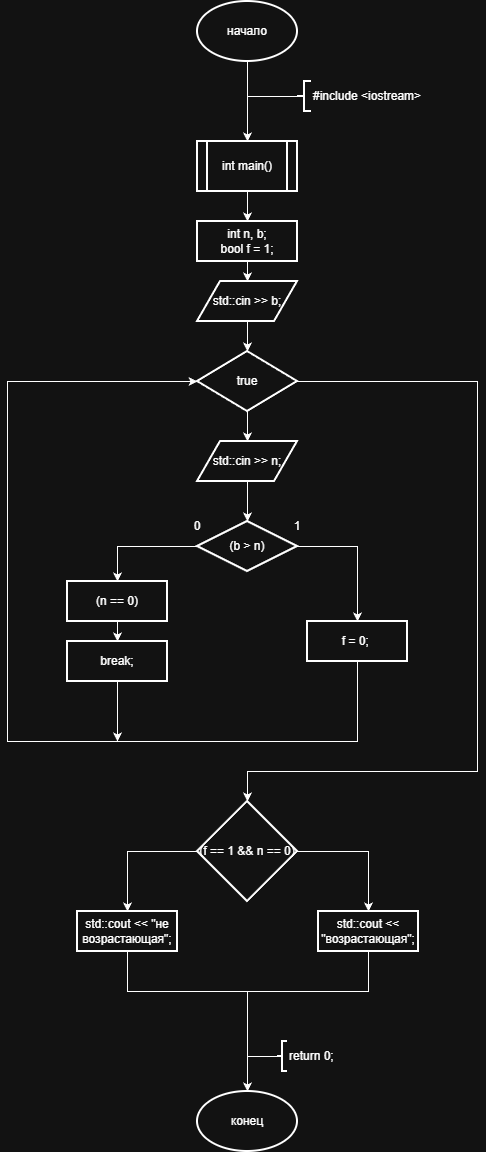

The diagram above was exported from draw.io. Its source (the exported page's mxGraphModel, read from the mxfile embedded in the PNG):
<mxGraphModel dx="215" dy="1765" grid="1" gridSize="10" guides="1" tooltips="1" connect="1" arrows="1" fold="1" page="1" pageScale="1" pageWidth="827" pageHeight="1169" math="0" shadow="0" adaptiveColors="simple">
  <root>
    <mxCell id="0" />
    <mxCell id="1" parent="0" />
    <mxCell id="EGrWxV0o0APXAq01Iee--3" edge="1" parent="1" source="EGrWxV0o0APXAq01Iee--1" style="edgeStyle=orthogonalEdgeStyle;rounded=0;orthogonalLoop=1;jettySize=auto;html=1;">
      <mxGeometry relative="1" as="geometry">
        <mxPoint x="1170" y="120" as="targetPoint" />
      </mxGeometry>
    </mxCell>
    <mxCell id="EGrWxV0o0APXAq01Iee--1" parent="1" style="strokeWidth=2;html=1;shape=mxgraph.flowchart.start_1;whiteSpace=wrap;" value="начало" vertex="1">
      <mxGeometry height="60" width="100" x="1120" y="-20" as="geometry" />
    </mxCell>
    <mxCell id="EGrWxV0o0APXAq01Iee--5" edge="1" parent="1" source="EGrWxV0o0APXAq01Iee--2" style="edgeStyle=orthogonalEdgeStyle;rounded=0;orthogonalLoop=1;jettySize=auto;html=1;exitX=0;exitY=0.5;exitDx=0;exitDy=0;exitPerimeter=0;endArrow=none;endFill=0;">
      <mxGeometry relative="1" as="geometry">
        <mxPoint x="1170" y="75" as="targetPoint" />
      </mxGeometry>
    </mxCell>
    <mxCell id="EGrWxV0o0APXAq01Iee--2" parent="1" style="strokeWidth=2;html=1;shape=mxgraph.flowchart.annotation_2;align=left;labelPosition=right;pointerEvents=1;" value="#include &amp;lt;iostream&amp;gt;" vertex="1">
      <mxGeometry height="30" width="14" x="1220" y="60" as="geometry" />
    </mxCell>
    <mxCell id="EGrWxV0o0APXAq01Iee--8" parent="1" style="rounded=0;whiteSpace=wrap;html=1;absoluteArcSize=1;arcSize=14;strokeWidth=2;" value="int main()" vertex="1">
      <mxGeometry height="50" width="100" x="1120" y="120" as="geometry" />
    </mxCell>
    <mxCell id="EGrWxV0o0APXAq01Iee--12" edge="1" parent="1" source="EGrWxV0o0APXAq01Iee--9" style="edgeStyle=orthogonalEdgeStyle;rounded=0;orthogonalLoop=1;jettySize=auto;html=1;" target="EGrWxV0o0APXAq01Iee--11" value="">
      <mxGeometry relative="1" as="geometry" />
    </mxCell>
    <mxCell id="EGrWxV0o0APXAq01Iee--9" parent="1" style="rounded=0;whiteSpace=wrap;html=1;absoluteArcSize=1;arcSize=14;strokeWidth=2;" value="int main()" vertex="1">
      <mxGeometry height="50" width="80" x="1130" y="120" as="geometry" />
    </mxCell>
    <mxCell id="EGrWxV0o0APXAq01Iee--14" edge="1" parent="1" source="EGrWxV0o0APXAq01Iee--11" style="edgeStyle=orthogonalEdgeStyle;rounded=0;orthogonalLoop=1;jettySize=auto;html=1;" target="EGrWxV0o0APXAq01Iee--13" value="">
      <mxGeometry relative="1" as="geometry" />
    </mxCell>
    <mxCell id="EGrWxV0o0APXAq01Iee--11" parent="1" style="rounded=0;whiteSpace=wrap;html=1;absoluteArcSize=1;arcSize=14;strokeWidth=2;" value="&lt;div&gt;int n, b;&lt;/div&gt;&lt;div&gt;&lt;span style=&quot;white-space: normal;&quot;&gt;bool f = 1;&lt;/span&gt;&lt;/div&gt;" vertex="1">
      <mxGeometry height="40" width="100" x="1120" y="200" as="geometry" />
    </mxCell>
    <mxCell id="EGrWxV0o0APXAq01Iee--16" edge="1" parent="1" source="EGrWxV0o0APXAq01Iee--13" style="edgeStyle=orthogonalEdgeStyle;rounded=0;orthogonalLoop=1;jettySize=auto;html=1;" target="EGrWxV0o0APXAq01Iee--15" value="">
      <mxGeometry relative="1" as="geometry" />
    </mxCell>
    <mxCell id="EGrWxV0o0APXAq01Iee--13" parent="1" style="shape=parallelogram;html=1;strokeWidth=2;perimeter=parallelogramPerimeter;whiteSpace=wrap;rounded=0;arcSize=12;size=0.23;" value="std::cin &amp;gt;&amp;gt; b;" vertex="1">
      <mxGeometry height="40" width="100" x="1120" y="260" as="geometry" />
    </mxCell>
    <mxCell id="EGrWxV0o0APXAq01Iee--20" edge="1" parent="1" source="EGrWxV0o0APXAq01Iee--15" style="edgeStyle=orthogonalEdgeStyle;rounded=0;orthogonalLoop=1;jettySize=auto;html=1;" target="EGrWxV0o0APXAq01Iee--19" value="">
      <mxGeometry relative="1" as="geometry" />
    </mxCell>
    <mxCell id="EGrWxV0o0APXAq01Iee--15" parent="1" style="strokeWidth=2;html=1;shape=mxgraph.flowchart.decision;whiteSpace=wrap;" value="true" vertex="1">
      <mxGeometry height="60" width="100" x="1120" y="330" as="geometry" />
    </mxCell>
    <mxCell id="EGrWxV0o0APXAq01Iee--22" edge="1" parent="1" source="EGrWxV0o0APXAq01Iee--19" style="edgeStyle=orthogonalEdgeStyle;rounded=0;orthogonalLoop=1;jettySize=auto;html=1;" target="EGrWxV0o0APXAq01Iee--21" value="">
      <mxGeometry relative="1" as="geometry" />
    </mxCell>
    <mxCell id="EGrWxV0o0APXAq01Iee--19" parent="1" style="shape=parallelogram;html=1;strokeWidth=2;perimeter=parallelogramPerimeter;whiteSpace=wrap;rounded=0;arcSize=12;size=0.23;" value="std::cin &amp;gt;&amp;gt; n;" vertex="1">
      <mxGeometry height="40" width="100" x="1120" y="420" as="geometry" />
    </mxCell>
    <mxCell id="EGrWxV0o0APXAq01Iee--24" edge="1" parent="1" source="EGrWxV0o0APXAq01Iee--21" style="edgeStyle=orthogonalEdgeStyle;rounded=0;orthogonalLoop=1;jettySize=auto;html=1;" target="EGrWxV0o0APXAq01Iee--23" value="">
      <mxGeometry relative="1" as="geometry" />
    </mxCell>
    <mxCell id="EGrWxV0o0APXAq01Iee--26" edge="1" parent="1" source="EGrWxV0o0APXAq01Iee--21" style="edgeStyle=orthogonalEdgeStyle;rounded=0;orthogonalLoop=1;jettySize=auto;html=1;entryX=0.5;entryY=0;entryDx=0;entryDy=0;" target="EGrWxV0o0APXAq01Iee--25">
      <mxGeometry relative="1" as="geometry" />
    </mxCell>
    <mxCell id="EGrWxV0o0APXAq01Iee--21" parent="1" style="strokeWidth=2;html=1;shape=mxgraph.flowchart.decision;whiteSpace=wrap;" value="(b &amp;gt; n)" vertex="1">
      <mxGeometry height="50" width="100" x="1120" y="500" as="geometry" />
    </mxCell>
    <mxCell id="EGrWxV0o0APXAq01Iee--23" parent="1" style="rounded=0;whiteSpace=wrap;html=1;absoluteArcSize=1;arcSize=14;strokeWidth=2;" value="f = 0;&amp;nbsp;" vertex="1">
      <mxGeometry height="40" width="100" x="1230" y="600" as="geometry" />
    </mxCell>
    <mxCell id="EGrWxV0o0APXAq01Iee--28" edge="1" parent="1" source="EGrWxV0o0APXAq01Iee--25" style="edgeStyle=orthogonalEdgeStyle;rounded=0;orthogonalLoop=1;jettySize=auto;html=1;" target="EGrWxV0o0APXAq01Iee--27" value="">
      <mxGeometry relative="1" as="geometry" />
    </mxCell>
    <mxCell id="EGrWxV0o0APXAq01Iee--25" parent="1" style="rounded=0;whiteSpace=wrap;html=1;absoluteArcSize=1;arcSize=14;strokeWidth=2;" value="(n == 0)" vertex="1">
      <mxGeometry height="40" width="100" x="990" y="560" as="geometry" />
    </mxCell>
    <mxCell id="EGrWxV0o0APXAq01Iee--30" edge="1" parent="1" source="EGrWxV0o0APXAq01Iee--27" style="edgeStyle=orthogonalEdgeStyle;rounded=0;orthogonalLoop=1;jettySize=auto;html=1;">
      <mxGeometry relative="1" as="geometry">
        <mxPoint x="1040" y="720" as="targetPoint" />
      </mxGeometry>
    </mxCell>
    <mxCell id="EGrWxV0o0APXAq01Iee--27" parent="1" style="rounded=0;whiteSpace=wrap;html=1;absoluteArcSize=1;arcSize=14;strokeWidth=2;" value="break;" vertex="1">
      <mxGeometry height="40" width="100" x="990" y="620" as="geometry" />
    </mxCell>
    <mxCell id="EGrWxV0o0APXAq01Iee--29" edge="1" parent="1" source="EGrWxV0o0APXAq01Iee--23" style="edgeStyle=orthogonalEdgeStyle;rounded=0;orthogonalLoop=1;jettySize=auto;html=1;entryX=0;entryY=0.5;entryDx=0;entryDy=0;entryPerimeter=0;" target="EGrWxV0o0APXAq01Iee--15">
      <mxGeometry relative="1" as="geometry">
        <Array as="points">
          <mxPoint x="1280" y="720" />
          <mxPoint x="930" y="720" />
          <mxPoint x="930" y="360" />
        </Array>
      </mxGeometry>
    </mxCell>
    <mxCell id="EGrWxV0o0APXAq01Iee--31" parent="1" style="text;html=1;whiteSpace=wrap;strokeColor=none;fillColor=none;align=center;verticalAlign=middle;rounded=0;" value="1" vertex="1">
      <mxGeometry height="30" width="60" x="1190" y="490" as="geometry" />
    </mxCell>
    <mxCell id="EGrWxV0o0APXAq01Iee--32" parent="1" style="text;html=1;whiteSpace=wrap;strokeColor=none;fillColor=none;align=center;verticalAlign=middle;rounded=0;" value="0" vertex="1">
      <mxGeometry height="30" width="60" x="1090" y="490" as="geometry" />
    </mxCell>
    <mxCell id="EGrWxV0o0APXAq01Iee--36" edge="1" parent="1" source="EGrWxV0o0APXAq01Iee--33" style="edgeStyle=orthogonalEdgeStyle;rounded=0;orthogonalLoop=1;jettySize=auto;html=1;entryX=0.5;entryY=0;entryDx=0;entryDy=0;" target="EGrWxV0o0APXAq01Iee--35">
      <mxGeometry relative="1" as="geometry" />
    </mxCell>
    <mxCell id="EGrWxV0o0APXAq01Iee--38" edge="1" parent="1" source="EGrWxV0o0APXAq01Iee--33" style="edgeStyle=orthogonalEdgeStyle;rounded=0;orthogonalLoop=1;jettySize=auto;html=1;entryX=0.5;entryY=0;entryDx=0;entryDy=0;" target="EGrWxV0o0APXAq01Iee--37">
      <mxGeometry relative="1" as="geometry" />
    </mxCell>
    <mxCell id="EGrWxV0o0APXAq01Iee--33" parent="1" style="strokeWidth=2;html=1;shape=mxgraph.flowchart.decision;whiteSpace=wrap;" value="(f == 1 &amp;amp;&amp;amp; n == 0)" vertex="1">
      <mxGeometry height="100" width="100" x="1120" y="780" as="geometry" />
    </mxCell>
    <mxCell id="EGrWxV0o0APXAq01Iee--34" edge="1" parent="1" source="EGrWxV0o0APXAq01Iee--15" style="edgeStyle=orthogonalEdgeStyle;rounded=0;orthogonalLoop=1;jettySize=auto;html=1;entryX=0.5;entryY=0;entryDx=0;entryDy=0;entryPerimeter=0;" target="EGrWxV0o0APXAq01Iee--33">
      <mxGeometry relative="1" as="geometry">
        <Array as="points">
          <mxPoint x="1400" y="360" />
          <mxPoint x="1400" y="750" />
          <mxPoint x="1170" y="750" />
        </Array>
      </mxGeometry>
    </mxCell>
    <mxCell id="EGrWxV0o0APXAq01Iee--45" edge="1" parent="1" source="EGrWxV0o0APXAq01Iee--35" style="edgeStyle=orthogonalEdgeStyle;rounded=0;orthogonalLoop=1;jettySize=auto;html=1;endArrow=none;endFill=0;">
      <mxGeometry relative="1" as="geometry">
        <Array as="points">
          <mxPoint x="1291" y="970" />
        </Array>
        <mxPoint x="1170" y="970" as="targetPoint" />
      </mxGeometry>
    </mxCell>
    <mxCell id="EGrWxV0o0APXAq01Iee--35" parent="1" style="rounded=0;whiteSpace=wrap;html=1;absoluteArcSize=1;arcSize=14;strokeWidth=2;" value="std::cout &amp;lt;&amp;lt; &quot;возрастающая&quot;;" vertex="1">
      <mxGeometry height="40" width="100" x="1241" y="890" as="geometry" />
    </mxCell>
    <mxCell id="EGrWxV0o0APXAq01Iee--37" parent="1" style="rounded=0;whiteSpace=wrap;html=1;absoluteArcSize=1;arcSize=14;strokeWidth=2;" value="std::cout &amp;lt;&amp;lt; &quot;не возрастающая&quot;;" vertex="1">
      <mxGeometry height="40" width="100" x="1000" y="890" as="geometry" />
    </mxCell>
    <mxCell id="EGrWxV0o0APXAq01Iee--43" edge="1" parent="1" source="EGrWxV0o0APXAq01Iee--39" style="edgeStyle=orthogonalEdgeStyle;rounded=0;orthogonalLoop=1;jettySize=auto;html=1;endArrow=none;endFill=0;">
      <mxGeometry relative="1" as="geometry">
        <mxPoint x="1170" y="1035" as="targetPoint" />
      </mxGeometry>
    </mxCell>
    <mxCell id="EGrWxV0o0APXAq01Iee--39" parent="1" style="strokeWidth=2;html=1;shape=mxgraph.flowchart.annotation_2;align=left;labelPosition=right;pointerEvents=1;" value="return 0;" vertex="1">
      <mxGeometry height="30" width="10" x="1200" y="1020" as="geometry" />
    </mxCell>
    <mxCell id="EGrWxV0o0APXAq01Iee--41" parent="1" style="strokeWidth=2;html=1;shape=mxgraph.flowchart.start_1;whiteSpace=wrap;" value="конец" vertex="1">
      <mxGeometry height="60" width="100" x="1120" y="1070" as="geometry" />
    </mxCell>
    <mxCell id="EGrWxV0o0APXAq01Iee--44" edge="1" parent="1" source="EGrWxV0o0APXAq01Iee--37" style="edgeStyle=orthogonalEdgeStyle;rounded=0;orthogonalLoop=1;jettySize=auto;html=1;entryX=0.5;entryY=0;entryDx=0;entryDy=0;entryPerimeter=0;" target="EGrWxV0o0APXAq01Iee--41">
      <mxGeometry relative="1" as="geometry">
        <Array as="points">
          <mxPoint x="1050" y="970" />
          <mxPoint x="1170" y="970" />
        </Array>
      </mxGeometry>
    </mxCell>
  </root>
</mxGraphModel>